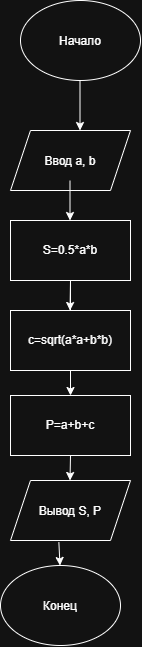

The diagram above was exported from draw.io. Its source (the exported page's mxGraphModel, read from the mxfile embedded in the PNG):
<mxGraphModel dx="1022" dy="660" grid="1" gridSize="10" guides="1" tooltips="1" connect="1" arrows="1" fold="1" page="1" pageScale="1" pageWidth="1169" pageHeight="1654" math="0" shadow="0">
  <root>
    <mxCell id="0" />
    <mxCell id="1" parent="0" />
    <mxCell id="za_TomV9xA-rLIGkBxfg-1" parent="1" style="ellipse;whiteSpace=wrap;html=1;shapeInside=1;" value="Начало" vertex="1">
      <mxGeometry height="80" width="120" x="310" y="10" as="geometry" />
    </mxCell>
    <mxCell id="za_TomV9xA-rLIGkBxfg-2" parent="1" style="shape=parallelogram;perimeter=parallelogramPerimeter;whiteSpace=wrap;html=1;shapeInside=1;fixedSize=1;" value="Ввод a, b" vertex="1">
      <mxGeometry height="60" width="120" x="300" y="140" as="geometry" />
    </mxCell>
    <mxCell id="za_TomV9xA-rLIGkBxfg-11" edge="1" parent="1" source="za_TomV9xA-rLIGkBxfg-3" style="edgeStyle=orthogonalEdgeStyle;rounded=0;orthogonalLoop=1;jettySize=auto;html=1;" target="za_TomV9xA-rLIGkBxfg-5" value="">
      <mxGeometry relative="1" as="geometry" />
    </mxCell>
    <mxCell id="za_TomV9xA-rLIGkBxfg-3" parent="1" style="rounded=0;whiteSpace=wrap;html=1;" value="S=0.5*a*b" vertex="1">
      <mxGeometry height="60" width="120" x="300" y="230" as="geometry" />
    </mxCell>
    <mxCell id="za_TomV9xA-rLIGkBxfg-4" parent="1" style="rounded=0;whiteSpace=wrap;html=1;" value="c=sqrt(a*a+b*b)" vertex="1">
      <mxGeometry height="60" width="120" x="300" y="320" as="geometry" />
    </mxCell>
    <mxCell id="za_TomV9xA-rLIGkBxfg-5" parent="1" style="rounded=0;whiteSpace=wrap;html=1;" value="P=a+b+c" vertex="1">
      <mxGeometry height="60" width="120" x="300" y="405" as="geometry" />
    </mxCell>
    <mxCell id="za_TomV9xA-rLIGkBxfg-6" parent="1" style="shape=parallelogram;perimeter=parallelogramPerimeter;whiteSpace=wrap;html=1;shapeInside=1;fixedSize=1;" value="Вывод S, P" vertex="1">
      <mxGeometry height="60" width="120" x="300" y="490" as="geometry" />
    </mxCell>
    <mxCell id="za_TomV9xA-rLIGkBxfg-7" parent="1" style="ellipse;whiteSpace=wrap;html=1;shapeInside=1;" value="Конец" vertex="1">
      <mxGeometry height="80" width="120" x="290" y="575" as="geometry" />
    </mxCell>
    <mxCell id="za_TomV9xA-rLIGkBxfg-8" edge="1" parent="1" style="endArrow=classic;html=1;rounded=0;" value="">
      <mxGeometry height="50" relative="1" width="50" as="geometry">
        <Array as="points">
          <mxPoint x="369.5" y="90" />
        </Array>
        <mxPoint x="369.5" y="90" as="sourcePoint" />
        <mxPoint x="369.5" y="140" as="targetPoint" />
      </mxGeometry>
    </mxCell>
    <mxCell id="za_TomV9xA-rLIGkBxfg-9" edge="1" parent="1" style="endArrow=classic;html=1;rounded=0;" value="">
      <mxGeometry height="50" relative="1" width="50" as="geometry">
        <mxPoint x="359.5" y="190" as="sourcePoint" />
        <mxPoint x="359.5" y="230" as="targetPoint" />
      </mxGeometry>
    </mxCell>
    <mxCell id="za_TomV9xA-rLIGkBxfg-10" edge="1" parent="1" source="za_TomV9xA-rLIGkBxfg-3" style="endArrow=classic;html=1;rounded=0;exitX=0.5;exitY=1;exitDx=0;exitDy=0;" value="">
      <mxGeometry height="50" relative="1" width="50" as="geometry">
        <mxPoint x="359.5" y="280" as="sourcePoint" />
        <mxPoint x="359.5" y="320" as="targetPoint" />
      </mxGeometry>
    </mxCell>
    <mxCell id="za_TomV9xA-rLIGkBxfg-12" edge="1" parent="1" source="za_TomV9xA-rLIGkBxfg-5" style="endArrow=classic;html=1;rounded=0;exitX=0.5;exitY=1;exitDx=0;exitDy=0;" value="">
      <mxGeometry height="50" relative="1" width="50" as="geometry">
        <mxPoint x="359.5" y="450" as="sourcePoint" />
        <mxPoint x="359.5" y="490" as="targetPoint" />
      </mxGeometry>
    </mxCell>
    <mxCell id="za_TomV9xA-rLIGkBxfg-13" edge="1" parent="1" source="za_TomV9xA-rLIGkBxfg-6" style="endArrow=classic;html=1;rounded=0;exitX=0.403;exitY=1.027;exitDx=0;exitDy=0;exitPerimeter=0;" value="">
      <mxGeometry height="50" relative="1" width="50" as="geometry">
        <mxPoint x="349.5" y="535" as="sourcePoint" />
        <mxPoint x="349.5" y="575" as="targetPoint" />
      </mxGeometry>
    </mxCell>
  </root>
</mxGraphModel>